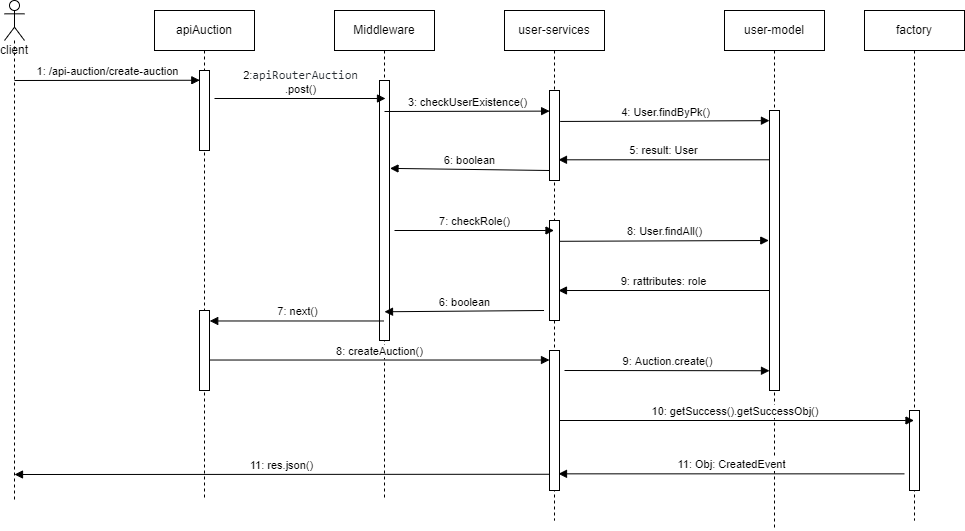

The diagram above was exported from draw.io. Its source (the exported page's mxGraphModel, read from the mxfile embedded in the PNG):
<mxGraphModel dx="782" dy="418" grid="1" gridSize="10" guides="1" tooltips="1" connect="1" arrows="1" fold="1" page="1" pageScale="1" pageWidth="827" pageHeight="1169" math="0" shadow="0">
  <root>
    <mxCell id="0" />
    <mxCell id="1" parent="0" />
    <mxCell id="ERL9KdSTQ7n4r3eqhi3T-1" value="client" style="shape=umlLifeline;participant=umlActor;perimeter=lifelinePerimeter;whiteSpace=wrap;html=1;container=1;collapsible=0;recursiveResize=0;verticalAlign=top;spacingTop=36;outlineConnect=0;" parent="1" vertex="1">
      <mxGeometry x="140" y="70" width="20" height="500" as="geometry" />
    </mxCell>
    <mxCell id="ERL9KdSTQ7n4r3eqhi3T-2" value="apiAuction" style="shape=umlLifeline;perimeter=lifelinePerimeter;whiteSpace=wrap;html=1;container=1;collapsible=0;recursiveResize=0;outlineConnect=0;" parent="1" vertex="1">
      <mxGeometry x="290" y="80" width="100" height="490" as="geometry" />
    </mxCell>
    <mxCell id="ERL9KdSTQ7n4r3eqhi3T-3" value="" style="html=1;points=[];perimeter=orthogonalPerimeter;" parent="ERL9KdSTQ7n4r3eqhi3T-2" vertex="1">
      <mxGeometry x="45" y="60" width="10" height="80" as="geometry" />
    </mxCell>
    <mxCell id="ERL9KdSTQ7n4r3eqhi3T-4" value="Middleware" style="shape=umlLifeline;perimeter=lifelinePerimeter;whiteSpace=wrap;html=1;container=1;collapsible=0;recursiveResize=0;outlineConnect=0;" parent="1" vertex="1">
      <mxGeometry x="470" y="80" width="100" height="490" as="geometry" />
    </mxCell>
    <mxCell id="ERL9KdSTQ7n4r3eqhi3T-5" value="" style="html=1;points=[];perimeter=orthogonalPerimeter;" parent="ERL9KdSTQ7n4r3eqhi3T-4" vertex="1">
      <mxGeometry x="45" y="70" width="10" height="260" as="geometry" />
    </mxCell>
    <mxCell id="ERL9KdSTQ7n4r3eqhi3T-6" value="6: boolean" style="html=1;verticalAlign=bottom;endArrow=block;rounded=0;entryX=1.049;entryY=0.338;entryDx=0;entryDy=0;entryPerimeter=0;" parent="ERL9KdSTQ7n4r3eqhi3T-4" target="ERL9KdSTQ7n4r3eqhi3T-5" edge="1">
      <mxGeometry width="80" relative="1" as="geometry">
        <mxPoint x="215" y="159.99999999999997" as="sourcePoint" />
        <mxPoint x="60" y="160" as="targetPoint" />
      </mxGeometry>
    </mxCell>
    <mxCell id="ERL9KdSTQ7n4r3eqhi3T-7" value="user-services" style="shape=umlLifeline;perimeter=lifelinePerimeter;whiteSpace=wrap;html=1;container=1;collapsible=0;recursiveResize=0;outlineConnect=0;" parent="1" vertex="1">
      <mxGeometry x="640" y="80" width="100" height="510" as="geometry" />
    </mxCell>
    <mxCell id="ERL9KdSTQ7n4r3eqhi3T-8" value="" style="html=1;points=[];perimeter=orthogonalPerimeter;" parent="ERL9KdSTQ7n4r3eqhi3T-7" vertex="1">
      <mxGeometry x="45" y="80" width="10" height="90" as="geometry" />
    </mxCell>
    <mxCell id="ERL9KdSTQ7n4r3eqhi3T-9" value="" style="html=1;points=[];perimeter=orthogonalPerimeter;" parent="ERL9KdSTQ7n4r3eqhi3T-7" vertex="1">
      <mxGeometry x="45" y="210" width="10" height="100" as="geometry" />
    </mxCell>
    <mxCell id="ERL9KdSTQ7n4r3eqhi3T-10" value="8: User.findAll()" style="html=1;verticalAlign=bottom;endArrow=block;rounded=0;entryX=-0.004;entryY=0.252;entryDx=0;entryDy=0;entryPerimeter=0;exitX=1.067;exitY=0.344;exitDx=0;exitDy=0;exitPerimeter=0;" parent="ERL9KdSTQ7n4r3eqhi3T-7" edge="1">
      <mxGeometry width="80" relative="1" as="geometry">
        <mxPoint x="55.000000000000114" y="230.79999999999995" as="sourcePoint" />
        <mxPoint x="264.2900000000001" y="229.9999999999999" as="targetPoint" />
      </mxGeometry>
    </mxCell>
    <mxCell id="ERL9KdSTQ7n4r3eqhi3T-11" value="user-model" style="shape=umlLifeline;perimeter=lifelinePerimeter;whiteSpace=wrap;html=1;container=1;collapsible=0;recursiveResize=0;outlineConnect=0;" parent="1" vertex="1">
      <mxGeometry x="860" y="80" width="100" height="520" as="geometry" />
    </mxCell>
    <mxCell id="ERL9KdSTQ7n4r3eqhi3T-12" value="5: result: User" style="html=1;verticalAlign=bottom;endArrow=block;rounded=0;entryX=0.897;entryY=0.77;entryDx=0;entryDy=0;entryPerimeter=0;" parent="ERL9KdSTQ7n4r3eqhi3T-11" target="ERL9KdSTQ7n4r3eqhi3T-8" edge="1">
      <mxGeometry width="80" relative="1" as="geometry">
        <mxPoint x="45" y="149.29" as="sourcePoint" />
        <mxPoint x="-160" y="150" as="targetPoint" />
      </mxGeometry>
    </mxCell>
    <mxCell id="ERL9KdSTQ7n4r3eqhi3T-13" value="" style="html=1;points=[];perimeter=orthogonalPerimeter;" parent="ERL9KdSTQ7n4r3eqhi3T-11" vertex="1">
      <mxGeometry x="45" y="100" width="10" height="280" as="geometry" />
    </mxCell>
    <mxCell id="ERL9KdSTQ7n4r3eqhi3T-14" value="1: /api-auction/create-auction" style="html=1;verticalAlign=bottom;endArrow=block;rounded=0;entryX=0.03;entryY=0.122;entryDx=0;entryDy=0;entryPerimeter=0;" parent="1" target="ERL9KdSTQ7n4r3eqhi3T-3" edge="1">
      <mxGeometry width="80" relative="1" as="geometry">
        <mxPoint x="150" y="149.9999999999999" as="sourcePoint" />
        <mxPoint x="330" y="150" as="targetPoint" />
      </mxGeometry>
    </mxCell>
    <mxCell id="ERL9KdSTQ7n4r3eqhi3T-15" value="2:&lt;span style=&quot;color: rgb(36, 41, 47); font-family: ui-monospace, SFMono-Regular, &amp;quot;SF Mono&amp;quot;, Menlo, Consolas, &amp;quot;Liberation Mono&amp;quot;, monospace; font-size: 12px; text-align: start;&quot;&gt;apiRouterAuction&lt;/span&gt;&lt;br&gt;.post()" style="html=1;verticalAlign=bottom;endArrow=block;rounded=0;entryX=0.578;entryY=0.071;entryDx=0;entryDy=0;entryPerimeter=0;" parent="1" target="ERL9KdSTQ7n4r3eqhi3T-5" edge="1">
      <mxGeometry width="80" relative="1" as="geometry">
        <mxPoint x="350" y="168" as="sourcePoint" />
        <mxPoint x="510" y="170" as="targetPoint" />
        <Array as="points">
          <mxPoint x="521" y="168" />
        </Array>
      </mxGeometry>
    </mxCell>
    <mxCell id="ERL9KdSTQ7n4r3eqhi3T-16" value="3: checkUserExistence()" style="html=1;verticalAlign=bottom;endArrow=block;rounded=0;entryX=0.011;entryY=0.229;entryDx=0;entryDy=0;entryPerimeter=0;" parent="1" target="ERL9KdSTQ7n4r3eqhi3T-8" edge="1">
      <mxGeometry width="80" relative="1" as="geometry">
        <mxPoint x="520" y="181" as="sourcePoint" />
        <mxPoint x="680" y="180" as="targetPoint" />
      </mxGeometry>
    </mxCell>
    <mxCell id="ERL9KdSTQ7n4r3eqhi3T-17" value="4: User.findByPk()" style="html=1;verticalAlign=bottom;endArrow=block;rounded=0;entryX=-0.004;entryY=0.252;entryDx=0;entryDy=0;entryPerimeter=0;exitX=1.067;exitY=0.344;exitDx=0;exitDy=0;exitPerimeter=0;" parent="1" source="ERL9KdSTQ7n4r3eqhi3T-8" edge="1">
      <mxGeometry width="80" relative="1" as="geometry">
        <mxPoint x="700" y="190" as="sourcePoint" />
        <mxPoint x="904.96" y="190.15999999999997" as="targetPoint" />
      </mxGeometry>
    </mxCell>
    <mxCell id="ERL9KdSTQ7n4r3eqhi3T-18" value="7: next()" style="html=1;verticalAlign=bottom;endArrow=block;rounded=0;entryX=1.022;entryY=0.131;entryDx=0;entryDy=0;entryPerimeter=0;" parent="1" source="ERL9KdSTQ7n4r3eqhi3T-4" target="ERL9KdSTQ7n4r3eqhi3T-26" edge="1">
      <mxGeometry width="80" relative="1" as="geometry">
        <mxPoint x="440" y="300" as="sourcePoint" />
        <mxPoint x="360" y="260" as="targetPoint" />
      </mxGeometry>
    </mxCell>
    <mxCell id="ERL9KdSTQ7n4r3eqhi3T-19" value="" style="html=1;points=[];perimeter=orthogonalPerimeter;" parent="1" vertex="1">
      <mxGeometry x="685" y="420" width="10" height="140" as="geometry" />
    </mxCell>
    <mxCell id="ERL9KdSTQ7n4r3eqhi3T-20" value="8: createAuction()" style="html=1;verticalAlign=bottom;endArrow=block;rounded=0;exitX=1.022;exitY=0.744;exitDx=0;exitDy=0;exitPerimeter=0;" parent="1" target="ERL9KdSTQ7n4r3eqhi3T-19" edge="1">
      <mxGeometry width="80" relative="1" as="geometry">
        <mxPoint x="345.2199999999998" y="429.52" as="sourcePoint" />
        <mxPoint x="580" y="430" as="targetPoint" />
      </mxGeometry>
    </mxCell>
    <mxCell id="ERL9KdSTQ7n4r3eqhi3T-21" value="9: Auction.create()" style="html=1;verticalAlign=bottom;endArrow=block;rounded=0;" parent="1" edge="1">
      <mxGeometry width="80" relative="1" as="geometry">
        <mxPoint x="700" y="440" as="sourcePoint" />
        <mxPoint x="905" y="440.25" as="targetPoint" />
      </mxGeometry>
    </mxCell>
    <mxCell id="ERL9KdSTQ7n4r3eqhi3T-22" value="11: res.json()" style="html=1;verticalAlign=bottom;endArrow=block;rounded=0;exitX=0;exitY=0.884;exitDx=0;exitDy=0;exitPerimeter=0;" parent="1" source="ERL9KdSTQ7n4r3eqhi3T-19" edge="1">
      <mxGeometry width="80" relative="1" as="geometry">
        <mxPoint x="681.03" y="500" as="sourcePoint" />
        <mxPoint x="150" y="544" as="targetPoint" />
      </mxGeometry>
    </mxCell>
    <mxCell id="ERL9KdSTQ7n4r3eqhi3T-23" value="7: checkRole()" style="html=1;verticalAlign=bottom;endArrow=block;rounded=0;" parent="1" target="ERL9KdSTQ7n4r3eqhi3T-7" edge="1">
      <mxGeometry width="80" relative="1" as="geometry">
        <mxPoint x="530" y="300" as="sourcePoint" />
        <mxPoint x="610" y="300" as="targetPoint" />
      </mxGeometry>
    </mxCell>
    <mxCell id="ERL9KdSTQ7n4r3eqhi3T-24" value="9: rattributes: role" style="html=1;verticalAlign=bottom;endArrow=block;rounded=0;entryX=0.897;entryY=0.77;entryDx=0;entryDy=0;entryPerimeter=0;" parent="1" edge="1">
      <mxGeometry width="80" relative="1" as="geometry">
        <mxPoint x="905" y="360" as="sourcePoint" />
        <mxPoint x="693.97" y="360.01" as="targetPoint" />
      </mxGeometry>
    </mxCell>
    <mxCell id="ERL9KdSTQ7n4r3eqhi3T-25" value="6: boolean" style="html=1;verticalAlign=bottom;endArrow=block;rounded=0;entryX=1.049;entryY=0.338;entryDx=0;entryDy=0;entryPerimeter=0;" parent="1" edge="1">
      <mxGeometry width="80" relative="1" as="geometry">
        <mxPoint x="679.5099999999998" y="380" as="sourcePoint" />
        <mxPoint x="520" y="381.26" as="targetPoint" />
      </mxGeometry>
    </mxCell>
    <mxCell id="ERL9KdSTQ7n4r3eqhi3T-26" value="" style="html=1;points=[];perimeter=orthogonalPerimeter;" parent="1" vertex="1">
      <mxGeometry x="335" y="380" width="10" height="80" as="geometry" />
    </mxCell>
    <mxCell id="ERL9KdSTQ7n4r3eqhi3T-27" value="factory" style="shape=umlLifeline;perimeter=lifelinePerimeter;whiteSpace=wrap;html=1;container=1;collapsible=0;recursiveResize=0;outlineConnect=0;" parent="1" vertex="1">
      <mxGeometry x="1000" y="80" width="100" height="510" as="geometry" />
    </mxCell>
    <mxCell id="ERL9KdSTQ7n4r3eqhi3T-28" value="" style="html=1;points=[];perimeter=orthogonalPerimeter;" parent="ERL9KdSTQ7n4r3eqhi3T-27" vertex="1">
      <mxGeometry x="45" y="400" width="10" height="80" as="geometry" />
    </mxCell>
    <mxCell id="ERL9KdSTQ7n4r3eqhi3T-29" value="10: getSuccess().getSuccessObj()&amp;nbsp;" style="html=1;verticalAlign=bottom;endArrow=block;rounded=0;exitX=1.067;exitY=0.225;exitDx=0;exitDy=0;exitPerimeter=0;" parent="1" target="ERL9KdSTQ7n4r3eqhi3T-27" edge="1">
      <mxGeometry width="80" relative="1" as="geometry">
        <mxPoint x="695" y="490" as="sourcePoint" />
        <mxPoint x="904.33" y="490" as="targetPoint" />
      </mxGeometry>
    </mxCell>
    <mxCell id="ERL9KdSTQ7n4r3eqhi3T-30" value="11: Obj: CreatedEvent" style="html=1;verticalAlign=bottom;endArrow=block;rounded=0;exitX=-0.5;exitY=0.792;exitDx=0;exitDy=0;exitPerimeter=0;entryX=0.9;entryY=0.881;entryDx=0;entryDy=0;entryPerimeter=0;" parent="1" source="ERL9KdSTQ7n4r3eqhi3T-28" target="ERL9KdSTQ7n4r3eqhi3T-19" edge="1">
      <mxGeometry width="80" relative="1" as="geometry">
        <mxPoint x="1100" y="560" as="sourcePoint" />
        <mxPoint x="710" y="543" as="targetPoint" />
      </mxGeometry>
    </mxCell>
  </root>
</mxGraphModel>